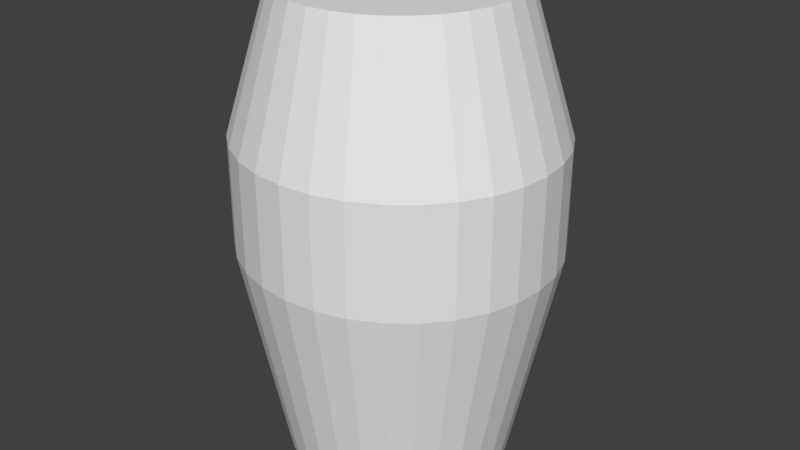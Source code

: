 # Source: Urn.blend  (saved by Blender 2.79.0; exported with 4.5.12 LTS)
import bpy
from mathutils import Matrix  # noqa: F401  (used for matrix-valued properties, if any)

bpy.ops.wm.read_factory_settings(use_empty=True)
scene = bpy.context.scene
scene.name = 'Scene'

# ---- collections
col_collection_1 = bpy.data.collections.new('Collection 1'); scene.collection.children.link(col_collection_1)

# ---- world
world_world = bpy.data.worlds.new('World'); scene.world = world_world
world_world.color = (0.05088, 0.05088, 0.05088)
world_world.use_sun_shadow = False
world_world.sun_shadow_jitter_overblur = 0.0
world_world.cycles.sampling_method = 'MANUAL'

# ---- meshes
me_cylinder = bpy.data.meshes.new('Cylinder')
me_cylinder.from_pydata([(0.0, 1.0, -1.0), (-4.921e-08, 1.373, 1.0), (0.1951, 0.9808, -1.0), (0.2759, 1.347, 1.0), (0.3827, 0.9239, -1.0), (0.5413, 1.269, 1.0), (0.5556, 0.8315, -1.0), (0.7858, 1.142, 1.0), (0.7071, 0.7071, -1.0), (1.0, 0.9709, 1.0), (0.8315, 0.5556, -1.0), (1.176, 0.7628, 1.0), (0.9239, 0.3827, -1.0), (1.307, 0.5254, 1.0), (0.9808, 0.1951, -1.0), (1.387, 0.2679, 1.0), (1.0, 7.55e-08, -1.0), (1.414, -2.646e-09, 1.0), (0.9808, -0.1951, -1.0), (1.387, -0.2679, 1.0), (0.9239, -0.3827, -1.0), (1.307, -0.5254, 1.0), (0.8315, -0.5556, -1.0), (1.176, -0.7628, 1.0), (0.7071, -0.7071, -1.0), (1.0, -0.9709, 1.0), (0.5556, -0.8315, -1.0), (0.7858, -1.142, 1.0), (0.3827, -0.9239, -1.0), (0.5413, -1.269, 1.0), (0.1951, -0.9808, -1.0), (0.2759, -1.347, 1.0), (-3.258e-07, -1.0, -1.0), (-5.101e-07, -1.373, 1.0), (-0.1951, -0.9808, -1.0), (-0.2759, -1.347, 1.0), (-0.3827, -0.9239, -1.0), (-0.5413, -1.269, 1.0), (-0.5556, -0.8315, -1.0), (-0.7858, -1.142, 1.0), (-0.7071, -0.7071, -1.0), (-1.0, -0.9709, 1.0), (-0.8315, -0.5556, -1.0), (-1.176, -0.7628, 1.0), (-0.9239, -0.3827, -1.0), (-1.307, -0.5254, 1.0), (-0.9808, -0.1951, -1.0), (-1.387, -0.2679, 1.0), (-1.0, 9.656e-07, -1.0), (-1.414, 1.219e-06, 1.0), (-0.9808, 0.1951, -1.0), (-1.387, 0.2679, 1.0), (-0.9239, 0.3827, -1.0), (-1.307, 0.5254, 1.0), (-0.8315, 0.5556, -1.0), (-1.176, 0.7628, 1.0), (-0.7071, 0.7071, -1.0), (-1.0, 0.9709, 1.0), (-0.5556, 0.8315, -1.0), (-0.7858, 1.142, 1.0), (-0.3827, 0.9239, -1.0), (-0.5413, 1.269, 1.0), (-0.1951, 0.9808, -1.0), (-0.2759, 1.347, 1.0), (0.2759, 1.347, 1.972), (-8.743e-08, 1.373, 1.972), (0.5413, 1.269, 1.972), (0.7858, 1.142, 1.972), (1.0, 0.9709, 1.972), (1.176, 0.7628, 1.972), (1.307, 0.5254, 1.972), (1.387, 0.2679, 1.972), (1.414, -2.646e-09, 1.972), (1.387, -0.2679, 1.972), (1.307, -0.5254, 1.972), (1.176, -0.7628, 1.972), (1.0, -0.9709, 1.972), (0.7858, -1.142, 1.972), (0.5413, -1.269, 1.972), (0.2759, -1.347, 1.972), (-5.483e-07, -1.373, 1.972), (-0.2759, -1.347, 1.972), (-0.5413, -1.269, 1.972), (-0.7858, -1.142, 1.972), (-1.0, -0.9709, 1.972), (-1.176, -0.7628, 1.972), (-1.307, -0.5254, 1.972), (-1.387, -0.2679, 1.972), (-1.414, 1.219e-06, 1.972), (-1.387, 0.2679, 1.972), (-1.307, 0.5254, 1.972), (-1.176, 0.7628, 1.972), (-1.0, 0.9709, 1.972), (-0.7858, 1.142, 1.972), (-0.5413, 1.269, 1.972), (-0.2759, 1.347, 1.972), (0.1983, 0.9982, 3.216), (4.814e-08, 1.018, 3.216), (0.3891, 0.9403, 3.216), (0.5648, 0.8462, 3.216), (0.7189, 0.7197, 3.216), (0.8453, 0.5654, 3.216), (0.9393, 0.3895, 3.216), (0.9971, 0.1986, 3.216), (1.017, 8.383e-08, 3.216), (0.9971, -0.1986, 3.216), (0.9393, -0.3895, 3.216), (0.8453, -0.5654, 3.216), (0.7189, -0.7197, 3.216), (0.5648, -0.8462, 3.216), (0.3891, -0.9403, 3.216), (0.1983, -0.9982, 3.216), (-2.831e-07, -1.018, 3.216), (-0.1983, -0.9982, 3.216), (-0.3891, -0.9403, 3.216), (-0.5648, -0.8462, 3.216), (-0.7189, -0.7197, 3.216), (-0.8453, -0.5654, 3.216), (-0.9393, -0.3895, 3.216), (-0.9971, -0.1986, 3.216), (-1.017, 9.897e-07, 3.216), (-0.9971, 0.1986, 3.216), (-0.9393, 0.3895, 3.216), (-0.8453, 0.5654, 3.216), (-0.7189, 0.7197, 3.216), (-0.5648, 0.8462, 3.216), (-0.3891, 0.9403, 3.216), (-0.1983, 0.9982, 3.216)], [], [(0, 1, 3, 2), (2, 3, 5, 4), (4, 5, 7, 6), (6, 7, 9, 8), (8, 9, 11, 10), (10, 11, 13, 12), (12, 13, 15, 14), (14, 15, 17, 16), (16, 17, 19, 18), (18, 19, 21, 20), (20, 21, 23, 22), (22, 23, 25, 24), (24, 25, 27, 26), (26, 27, 29, 28), (28, 29, 31, 30), (30, 31, 33, 32), (32, 33, 35, 34), (34, 35, 37, 36), (36, 37, 39, 38), (38, 39, 41, 40), (40, 41, 43, 42), (42, 43, 45, 44), (44, 45, 47, 46), (46, 47, 49, 48), (48, 49, 51, 50), (50, 51, 53, 52), (52, 53, 55, 54), (54, 55, 57, 56), (56, 57, 59, 58), (58, 59, 61, 60), (21, 19, 73, 74), (60, 61, 63, 62), (62, 63, 1, 0), (0, 2, 4, 6, 8, 10, 12, 14, 16, 18, 20, 22, 24, 26, 28, 30, 32, 34, 36, 38, 40, 42, 44, 46, 48, 50, 52, 54, 56, 58, 60, 62), (64, 65, 97, 96), (39, 37, 82, 83), (57, 55, 91, 92), (13, 11, 69, 70), (31, 29, 78, 79), (49, 47, 87, 88), (5, 3, 64, 66), (23, 21, 74, 75), (41, 39, 83, 84), (59, 57, 92, 93), (15, 13, 70, 71), (33, 31, 79, 80), (51, 49, 88, 89), (7, 5, 66, 67), (25, 23, 75, 76), (43, 41, 84, 85), (61, 59, 93, 94), (17, 15, 71, 72), (35, 33, 80, 81), (53, 51, 89, 90), (9, 7, 67, 68), (27, 25, 76, 77), (45, 43, 85, 86), (63, 61, 94, 95), (19, 17, 72, 73), (37, 35, 81, 82), (55, 53, 90, 91), (11, 9, 68, 69), (29, 27, 77, 78), (47, 45, 86, 87), (3, 1, 65, 64), (1, 63, 95, 65), (96, 97, 127, 126, 125, 124, 123, 122, 121, 120, 119, 118, 117, 116, 115, 114, 113, 112, 111, 110, 109, 108, 107, 106, 105, 104, 103, 102, 101, 100, 99, 98), (92, 91, 123, 124), (79, 78, 110, 111), (66, 64, 96, 98), (93, 92, 124, 125), (80, 79, 111, 112), (67, 66, 98, 99), (94, 93, 125, 126), (81, 80, 112, 113), (68, 67, 99, 100), (95, 94, 126, 127), (82, 81, 113, 114), (69, 68, 100, 101), (65, 95, 127, 97), (83, 82, 114, 115), (70, 69, 101, 102), (84, 83, 115, 116), (71, 70, 102, 103), (85, 84, 116, 117), (72, 71, 103, 104), (86, 85, 117, 118), (73, 72, 104, 105), (87, 86, 118, 119), (74, 73, 105, 106), (88, 87, 119, 120), (75, 74, 106, 107), (89, 88, 120, 121), (76, 75, 107, 108), (90, 89, 121, 122), (77, 76, 108, 109), (91, 90, 122, 123), (78, 77, 109, 110)])
me_cylinder.use_remesh_preserve_volume = False
me_cylinder.use_remesh_preserve_attributes = False
me_cylinder.use_mirror_vertex_groups = False
me_cylinder.update()

# ---- objects
ob_cylinder = bpy.data.objects.new('Cylinder', me_cylinder)

# ---- transforms, parenting, visibility, modifiers, constraints
ob_cylinder.location = (0.0, 0.0, 0.9905)
ob_cylinder.lineart.crease_threshold = 0.0

# ---- collection membership
col_collection_1.objects.link(ob_cylinder)

# ---- scene / render settings (as saved in the file)
scene.frame_start = 1; scene.frame_end = 250; scene.frame_set(1)
scene.render.engine = 'BLENDER_EEVEE_NEXT'
scene.render.resolution_percentage = 50
scene.render.dither_intensity = 0.0
scene.cycles.use_denoising = False
scene.cycles.samples = 128
scene.cycles.sampling_pattern = 'TABULATED_SOBOL'
scene.cycles.use_adaptive_sampling = False
scene.cycles.use_light_tree = False
scene.cycles.blur_glossy = 0.0
scene.cycles.sample_clamp_indirect = 0.0
scene.view_settings.view_transform = 'Standard'
bpy.context.view_layer.update()

# ---- added for rendering (the .blend has no active camera and no usable light): camera, sun
cam_auto = bpy.data.cameras.new('AutoCamera')
cam_auto.lens = 50.0
cam_auto.sensor_width = 36.0
cam_auto.clip_end = 1000.0
ob_auto_camera = bpy.data.objects.new('AutoCamera', cam_auto)
scene.collection.objects.link(ob_auto_camera)
ob_auto_camera.location = (5.34049, -6.40858, 6.37087)
ob_auto_camera.rotation_euler = (1.09748, -7.21219e-08, 0.694738)
scene.camera = ob_auto_camera
light_auto_sun = bpy.data.lights.new('AutoSun', 'SUN')
light_auto_sun.energy = 3.0
light_auto_sun.angle = 0.0523599
ob_auto_sun = bpy.data.objects.new('AutoSun', light_auto_sun)
scene.collection.objects.link(ob_auto_sun)
ob_auto_sun.rotation_euler = (0.872665, 0.174533, 0.523599)
bpy.context.view_layer.update()
